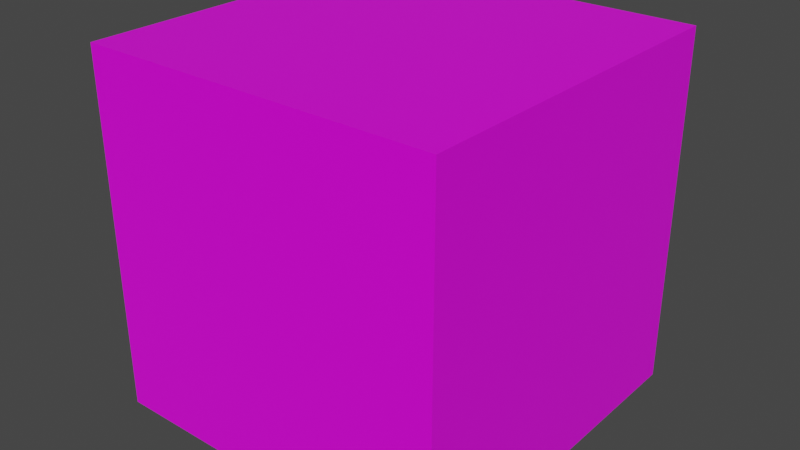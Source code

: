 # Source: platform_block.blend  (saved by Blender 2.92.15; exported with 4.5.12 LTS)
import bpy
from mathutils import Matrix  # noqa: F401  (used for matrix-valued properties, if any)

bpy.ops.wm.read_factory_settings(use_empty=True)
scene = bpy.context.scene
scene.name = 'Scene'

# ---- collections
col_collection = bpy.data.collections.new('Collection'); scene.collection.children.link(col_collection)

# ---- images (referenced by path relative to the original .blend; pixels are not part of the script)
import os
ASSET_DIR = os.environ.get("B2B_ASSET_DIR", "")  # directory of the original .blend (textures are referenced by path, not embedded)
HERE = os.path.dirname(os.path.abspath(__file__))  # packed textures are extracted next to this script under _unpacked/

def load_image(name, relpath, width, height, colorspace="sRGB"):
    """Load a texture the original file referenced (path relative to the .blend, or extracted next to this script)."""
    p = next((c for c in (os.path.join(HERE, relpath), os.path.join(ASSET_DIR, relpath)) if relpath and os.path.exists(c)), "")
    if p:
        img = bpy.data.images.load(p, check_existing=True)
        img.name = name
    else:  # same state as the original file: an image datablock whose file is absent (Cycles renders it pink)
        img = bpy.data.images.new(name, width, height)
        img.source = "FILE"
        img.filepath = "//" + (relpath or name)
    img.colorspace_settings.name = colorspace
    return img
img_material_base_color = load_image('Material Base Color', 'platform_block.png', 1024, 1024, 'sRGB')

# ---- materials (node trees are filled in below, after node groups)
mat_material = bpy.data.materials.new('Material')
mat_material.alpha_threshold = 0.0
mat_material.use_transparent_shadow = False
mat_material.line_color = (0.0, 0.0, 0.0, 1.0)

# ---- material node trees
mat_material.use_nodes = True; mat_material.node_tree.nodes.clear()
_N = mat_material.node_tree.nodes; _L = mat_material.node_tree.links
n0 = _N.new('ShaderNodeOutputMaterial'); n0.name = 'Material Output'; n0.location = (300, 300)
n1 = _N.new('ShaderNodeBsdfPrincipled'); n1.name = 'Principled BSDF'; n1.location = (10, 300)
n1.distribution = 'GGX'
n1.subsurface_method = 'BURLEY'
n1.inputs[2].default_value = 0.4
n1.inputs[3].default_value = 1.45
n1.inputs[27].default_value = (0.0, 0.0, 0.0, 1.0)
n1.inputs[28].default_value = 1.0
n2 = _N.new('ShaderNodeTexImage'); n2.name = 'Image Texture'; n2.location = (-280, 275)
n2.image = img_material_base_color
_L.new(n1.outputs[0], n0.inputs[0])
_L.new(n2.outputs[0], n1.inputs[0])
n0.is_active_output = True

# ---- world
world_world = bpy.data.worlds.new('World'); scene.world = world_world
world_world.use_nodes = True; world_world.node_tree.nodes.clear()
_N = world_world.node_tree.nodes; _L = world_world.node_tree.links
n0 = _N.new('ShaderNodeOutputWorld'); n0.name = 'World Output'; n0.location = (300, 300)
n1 = _N.new('ShaderNodeBackground'); n1.name = 'Background'; n1.location = (10, 300)
n1.inputs[0].default_value = (0.05088, 0.05088, 0.05088, 1.0)
_L.new(n1.outputs[0], n0.inputs[0])
n0.is_active_output = True
world_world.color = (0.05088, 0.05088, 0.05088)
world_world.use_sun_shadow = False
world_world.sun_shadow_jitter_overblur = 0.0

# ---- meshes
me_cube = bpy.data.meshes.new('Cube')
me_cube.from_pydata([(1.0, 1.0, 1.0), (1.0, 1.0, -1.0), (1.0, -1.0, 1.0), (1.0, -1.0, -1.0), (-1.0, 1.0, 1.0), (-1.0, 1.0, -1.0), (-1.0, -1.0, 1.0), (-1.0, -1.0, -1.0)], [], [(0, 4, 6, 2), (3, 2, 6, 7), (7, 6, 4, 5), (5, 1, 3, 7), (1, 0, 2, 3), (5, 4, 0, 1)])
_uv = me_cube.uv_layers.new(name='UVMap')
_uv.uv.foreach_set('vector', [0.625, 0.5, 0.875, 0.5, 0.875, 0.75, 0.625, 0.75, 0.375, 0.75, 0.625, 0.75, 0.625, 1.0, 0.375, 1.0, 0.375, 0.0, 0.625, 0.0, 0.625, 0.25, 0.375, 0.25, 0.125, 0.5, 0.375, 0.5, 0.375, 0.75, 0.125, 0.75, 0.375, 0.5, 0.625, 0.5, 0.625, 0.75, 0.375, 0.75, 0.375, 0.25, 0.625, 0.25, 0.625, 0.5, 0.375, 0.5])
me_cube.materials.append(mat_material)
me_cube.use_remesh_preserve_volume = False
me_cube.use_remesh_preserve_attributes = False
me_cube.use_mirror_vertex_groups = False
me_cube.update()

# ---- objects
ob_cube = bpy.data.objects.new('Cube', me_cube)

# ---- transforms, parenting, visibility, modifiers, constraints
ob_cube.location = (0.0, 0.0, -2.5)
ob_cube.scale = (2.5, 2.5, 2.5)
ob_cube.lock_rotations_4d = False
ob_cube.empty_display_type = 'ARROWS'
ob_cube.lineart.crease_threshold = 0.0

# ---- collection membership
col_collection.objects.link(ob_cube)

# ---- scene / render settings (as saved in the file)
scene.frame_start = 1; scene.frame_end = 250; scene.frame_set(1)
scene.render.engine = 'BLENDER_EEVEE_NEXT'
scene.cycles.use_denoising = False
scene.cycles.samples = 128
scene.cycles.sampling_pattern = 'TABULATED_SOBOL'
scene.cycles.use_adaptive_sampling = False
scene.cycles.use_light_tree = False
scene.view_settings.view_transform = 'Filmic'
bpy.context.view_layer.update()

# ---- added for rendering (the .blend has no active camera and no usable light): camera, sun
cam_auto = bpy.data.cameras.new('AutoCamera')
cam_auto.lens = 50.0
cam_auto.sensor_width = 36.0
cam_auto.clip_end = 1000.0
ob_auto_camera = bpy.data.objects.new('AutoCamera', cam_auto)
scene.collection.objects.link(ob_auto_camera)
ob_auto_camera.location = (8.01268, -9.61522, 3.91014)
ob_auto_camera.rotation_euler = (1.09748, -7.21219e-08, 0.694738)
scene.camera = ob_auto_camera
light_auto_sun = bpy.data.lights.new('AutoSun', 'SUN')
light_auto_sun.energy = 3.0
light_auto_sun.angle = 0.0523599
ob_auto_sun = bpy.data.objects.new('AutoSun', light_auto_sun)
scene.collection.objects.link(ob_auto_sun)
ob_auto_sun.rotation_euler = (0.872665, 0.174533, 0.523599)
bpy.context.view_layer.update()

